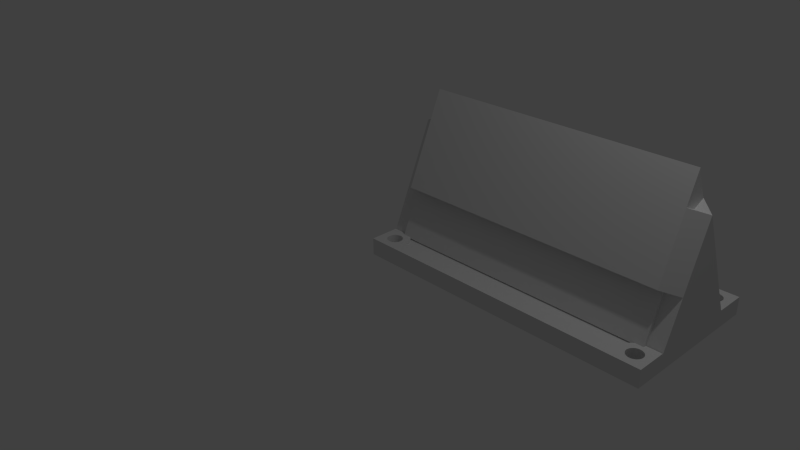 # Source: satnogs-meteo-roof.blend  (saved by Blender 2.69.0; exported with 4.5.12 LTS)
import bpy
from mathutils import Matrix  # noqa: F401  (used for matrix-valued properties, if any)

bpy.ops.wm.read_factory_settings(use_empty=True)
scene = bpy.context.scene
scene.name = 'Scene'

# ---- collections
col_collection_1 = bpy.data.collections.new('Collection 1'); scene.collection.children.link(col_collection_1)

# ---- world
world_world = bpy.data.worlds.new('World'); scene.world = world_world
world_world.color = (0.05088, 0.05088, 0.05088)
world_world.use_sun_shadow = False
world_world.sun_shadow_jitter_overblur = 0.0
world_world.cycles.sampling_method = 'MANUAL'
world_world.cycles.sample_map_resolution = 256

# ---- cameras
cam_camera = bpy.data.cameras.new('Camera')
cam_camera.clip_end = 100.0
cam_camera.lens = 35.0
cam_camera.sensor_width = 32.0
cam_camera.sensor_height = 18.0
cam_camera.ortho_scale = 7.314
cam_camera.dof.focus_distance = 0.0
cam_camera.dof.aperture_fstop = 128.0

# ---- lights
light_lamp = bpy.data.lights.new('Lamp', 'POINT')
light_lamp.transmission_factor = 0.0
light_lamp.cutoff_distance = 30.0
light_lamp.energy = 100.0
light_lamp.shadow_buffer_clip_start = 1.001
light_lamp.shadow_soft_size = 0.1
light_lamp.shadow_maximum_resolution = 0.006
light_lamp.use_absolute_resolution = True
light_lamp.cycles.use_multiple_importance_sampling = False

# ---- meshes
me_satnogs_meteo_roof = bpy.data.meshes.new('Satnogs-Meteo-Roof')
me_satnogs_meteo_roof.from_pydata([(0.0, 1.969, 0.0), (0.09588, 1.772, 0.0), (0.0, 0.0, 0.0), (0.09932, 1.798, 0.0), (0.1094, 1.822, 0.0), (0.1255, 1.843, 0.0), (0.1464, 1.859, 0.0), (0.1707, 1.869, 0.0), (0.1969, 1.873, 0.0), (3.937, 1.969, 0.0), (0.09588, 0.1969, 0.0), (0.223, 1.869, 0.0), (0.2473, 1.859, 0.0), (0.2682, 1.843, 0.0), (0.2843, 1.822, 0.0), (0.2944, 1.798, 0.0), (0.2978, 1.772, 0.0), (0.3937, 1.772, 0.0), (0.336, 1.632, 0.0), (0.3673, 1.673, 0.0), (0.387, 1.721, 0.0), (3.69, 1.859, 0.0), (3.543, 1.772, 0.0), (3.669, 1.843, 0.0), (3.55, 1.721, 0.0), (3.653, 1.822, 0.0), (3.57, 1.673, 0.0), (3.643, 1.798, 0.0), (3.601, 1.632, 0.0), (3.639, 1.772, 0.0), (3.714, 1.869, 0.0), (3.74, 1.873, 0.0), (3.766, 1.869, 0.0), (3.791, 1.859, 0.0), (3.812, 1.843, 0.0), (3.828, 1.822, 0.0), (3.838, 1.798, 0.0), (3.841, 1.772, 0.0), (3.841, 0.1969, 0.0), (0.1969, 0.09588, 0.0), (3.937, 0.0, 0.0), (0.1707, 0.09932, 0.0), (0.1464, 0.1094, 0.0), (0.1255, 0.1255, 0.0), (0.1094, 0.1464, 0.0), (0.09932, 0.1707, 0.0), (0.223, 0.09932, 0.0), (0.2473, 0.1094, 0.0), (0.2682, 0.1255, 0.0), (0.2843, 0.1464, 0.0), (0.2944, 0.1707, 0.0), (0.2978, 0.1969, 0.0), (0.3937, 0.1969, 0.0), (0.336, 0.336, 0.0), (0.3673, 0.2953, 0.0), (0.387, 0.2478, 0.0), (3.69, 0.1094, 0.0), (3.543, 0.1969, 0.0), (3.669, 0.1255, 0.0), (3.55, 0.2478, 0.0), (3.653, 0.1464, 0.0), (3.57, 0.2953, 0.0), (3.643, 0.1707, 0.0), (3.601, 0.336, 0.0), (3.639, 0.1969, 0.0), (3.714, 0.09932, 0.0), (3.74, 0.09588, 0.0), (3.766, 0.09932, 0.0), (3.791, 0.1094, 0.0), (3.812, 0.1255, 0.0), (3.828, 0.1464, 0.0), (3.838, 0.1707, 0.0), (3.642, 1.601, 0.0), (3.643, 1.746, 0.0), (3.689, 1.582, 0.0), (3.653, 1.721, 0.0), (3.669, 1.7, 0.0), (3.69, 1.684, 0.0), (3.74, 1.575, 0.0), (3.714, 1.674, 0.0), (3.74, 1.671, 0.0), (3.766, 1.674, 0.0), (3.74, 0.3937, 0.0), (3.74, 0.2978, 0.0), (3.766, 0.2944, 0.0), (3.791, 0.2843, 0.0), (3.791, 1.684, 0.0), (3.812, 1.7, 0.0), (3.812, 0.2682, 0.0), (3.828, 0.2473, 0.0), (3.828, 1.721, 0.0), (3.838, 1.746, 0.0), (3.838, 0.223, 0.0), (3.642, 0.3673, 0.0), (3.643, 0.223, 0.0), (3.689, 0.387, 0.0), (3.653, 0.2473, 0.0), (3.669, 0.2682, 0.0), (3.69, 0.2843, 0.0), (3.714, 0.2944, 0.0), (0.09932, 0.223, 0.0), (0.09932, 1.746, 0.0), (0.1094, 1.721, 0.0), (0.1094, 0.2473, 0.0), (0.1255, 0.2682, 0.0), (0.1255, 1.7, 0.0), (0.1464, 0.2843, 0.0), (0.1464, 1.684, 0.0), (0.1707, 0.2944, 0.0), (0.1707, 1.674, 0.0), (0.1969, 1.671, 0.0), (0.1969, 0.3937, 0.0), (0.1969, 0.2978, 0.0), (0.1969, 1.575, 0.0), (0.2478, 0.387, 0.0), (0.223, 0.2944, 0.0), (0.2473, 0.2843, 0.0), (0.2682, 0.2682, 0.0), (0.2953, 0.3673, 0.0), (0.2843, 0.2473, 0.0), (0.2944, 0.223, 0.0), (0.223, 1.674, 0.0), (0.2478, 1.582, 0.0), (0.2473, 1.684, 0.0), (0.2682, 1.7, 0.0), (0.2953, 1.601, 0.0), (0.2843, 1.721, 0.0), (0.2944, 1.746, 0.0), (-2.359e-16, 0.3937, 0.1969), (0.0, 0.0, 0.1969), (4.857e-16, 0.565, 0.1969), (4.857e-16, 1.403, 0.1969), (-2.359e-16, 1.575, 0.1969), (0.0, 1.969, 0.1969), (3.937, 1.969, 0.1969), (3.937, 0.0, 0.1969), (3.937, 0.3937, 0.1969), (3.937, 0.565, 0.1969), (3.937, 1.403, 0.1969), (3.937, 1.575, 0.1969), (0.09932, 0.1707, 0.1969), (0.09588, 0.1969, 0.1969), (0.1094, 0.1464, 0.1969), (0.1255, 0.1255, 0.1969), (0.1464, 0.1094, 0.1969), (0.1707, 0.09932, 0.1969), (0.1969, 0.09588, 0.1969), (0.223, 0.09932, 0.1969), (0.2473, 0.1094, 0.1969), (0.2682, 0.1255, 0.1969), (0.2843, 0.1464, 0.1969), (0.2944, 0.1707, 0.1969), (0.2978, 0.1969, 0.1969), (0.3937, 0.1969, 0.1969), (0.336, 0.336, 0.1969), (0.3673, 0.2953, 0.1969), (0.387, 0.2478, 0.1969), (3.69, 0.1094, 0.1969), (3.543, 0.1969, 0.1969), (3.669, 0.1255, 0.1969), (3.55, 0.2478, 0.1969), (3.653, 0.1464, 0.1969), (3.57, 0.2953, 0.1969), (3.643, 0.1707, 0.1969), (3.601, 0.336, 0.1969), (3.639, 0.1969, 0.1969), (3.714, 0.09932, 0.1969), (3.74, 0.09588, 0.1969), (3.766, 0.09932, 0.1969), (3.791, 0.1094, 0.1969), (3.812, 0.1255, 0.1969), (3.828, 0.1464, 0.1969), (3.838, 0.1707, 0.1969), (3.841, 0.1969, 0.1969), (3.642, 0.3673, 0.1969), (3.643, 0.223, 0.1969), (3.689, 0.387, 0.1969), (3.653, 0.2473, 0.1969), (3.669, 0.2682, 0.1969), (3.69, 0.2843, 0.1969), (3.74, 0.3937, 0.1969), (3.714, 0.2944, 0.1969), (3.74, 0.2978, 0.1969), (3.766, 0.2944, 0.1969), (3.791, 0.2843, 0.1969), (3.812, 0.2682, 0.1969), (3.828, 0.2473, 0.1969), (3.838, 0.223, 0.1969), (0.1094, 0.2473, 0.1969), (0.1969, 0.3937, 0.1969), (0.09932, 0.223, 0.1969), (0.1255, 0.2682, 0.1969), (0.1464, 0.2843, 0.1969), (0.1707, 0.2944, 0.1969), (0.1969, 0.2978, 0.1969), (0.2478, 0.387, 0.1969), (0.223, 0.2944, 0.1969), (0.2473, 0.2843, 0.1969), (0.2682, 0.2682, 0.1969), (0.2953, 0.3673, 0.1969), (0.2843, 0.2473, 0.1969), (0.2944, 0.223, 0.1969), (-2.359e-16, 0.3937, 0.2264), (3.003e-20, -3.155e-19, 0.2264), (1.867e-16, 0.6425, 0.7773), (2.776e-16, 0.689, 0.8858), (4.857e-16, 0.9843, 1.575), (1.249e-16, 1.28, 0.8858), (1.107e-16, 1.326, 0.7773), (0.1969, 0.565, 0.1969), (0.1969, 1.403, 0.1969), (0.1969, 1.575, 0.1969), (0.1094, 1.721, 0.1969), (0.09932, 1.746, 0.1969), (0.09588, 1.772, 0.1969), (0.1255, 1.7, 0.1969), (0.1464, 1.684, 0.1969), (0.1707, 1.674, 0.1969), (0.1969, 1.671, 0.1969), (0.223, 1.674, 0.1969), (0.2478, 1.582, 0.1969), (0.2473, 1.684, 0.1969), (0.2682, 1.7, 0.1969), (0.2953, 1.601, 0.1969), (0.2843, 1.721, 0.1969), (0.2944, 1.746, 0.1969), (0.2978, 1.772, 0.1969), (0.336, 1.632, 0.1969), (3.642, 1.601, 0.1969), (3.639, 1.772, 0.1969), (3.601, 1.632, 0.1969), (3.643, 1.746, 0.1969), (3.689, 1.582, 0.1969), (3.653, 1.721, 0.1969), (3.669, 1.7, 0.1969), (3.69, 1.684, 0.1969), (3.74, 1.575, 0.1969), (3.714, 1.674, 0.1969), (3.74, 1.671, 0.1969), (3.766, 1.674, 0.1969), (3.791, 1.684, 0.1969), (3.812, 1.7, 0.1969), (3.828, 1.721, 0.1969), (3.838, 1.746, 0.1969), (3.841, 1.772, 0.1969), (0.1969, 1.873, 0.1969), (0.1707, 1.869, 0.1969), (0.1464, 1.859, 0.1969), (0.1255, 1.843, 0.1969), (0.1094, 1.822, 0.1969), (0.09932, 1.798, 0.1969), (0.223, 1.869, 0.1969), (0.2473, 1.859, 0.1969), (0.2682, 1.843, 0.1969), (0.2843, 1.822, 0.1969), (0.2944, 1.798, 0.1969), (0.3937, 1.772, 0.1969), (0.3673, 1.673, 0.1969), (0.387, 1.721, 0.1969), (3.69, 1.859, 0.1969), (3.543, 1.772, 0.1969), (3.669, 1.843, 0.1969), (3.55, 1.721, 0.1969), (3.653, 1.822, 0.1969), (3.57, 1.673, 0.1969), (3.643, 1.798, 0.1969), (3.714, 1.869, 0.1969), (3.74, 1.873, 0.1969), (3.766, 1.869, 0.1969), (3.791, 1.859, 0.1969), (3.812, 1.843, 0.1969), (3.828, 1.822, 0.1969), (3.838, 1.798, 0.1969), (3.003e-20, 1.969, 0.2264), (-2.359e-16, 1.575, 0.2264), (3.937, 1.969, 0.2264), (3.937, 1.575, 0.2264), (3.937, 0.6425, 0.7773), (3.937, 0.689, 0.8858), (3.937, 0.9843, 1.575), (3.937, 1.28, 0.8858), (3.937, 1.326, 0.7773), (3.74, 1.403, 0.1969), (3.74, 0.565, 0.1969), (3.937, 0.3937, 0.2264), (3.937, -3.155e-19, 0.2264), (0.1969, 0.3937, 0.2264), (0.2478, 0.387, 0.2264), (0.1969, 0.6425, 0.7773), (3.74, 0.3937, 0.2264), (3.74, 0.6425, 0.7773), (3.689, 0.387, 0.2264), (3.642, 0.3673, 0.2264), (3.601, 0.336, 0.2264), (3.57, 0.2953, 0.2264), (3.55, 0.2478, 0.2264), (3.543, 0.1969, 0.2264), (0.3937, 0.1969, 0.2264), (0.387, 0.2478, 0.2264), (0.3673, 0.2953, 0.2264), (0.336, 0.336, 0.2264), (0.2953, 0.3673, 0.2264), (0.09932, 0.1707, 0.2264), (0.09588, 0.1969, 0.2264), (0.1094, 0.1464, 0.2264), (0.1255, 0.1255, 0.2264), (0.1464, 0.1094, 0.2264), (0.1707, 0.09932, 0.2264), (0.1969, 0.09588, 0.2264), (0.223, 0.09932, 0.2264), (0.2473, 0.1094, 0.2264), (0.2682, 0.1255, 0.2264), (0.2843, 0.1464, 0.2264), (0.2944, 0.1707, 0.2264), (0.2978, 0.1969, 0.2264), (3.69, 0.1094, 0.2264), (3.669, 0.1255, 0.2264), (3.653, 0.1464, 0.2264), (3.643, 0.1707, 0.2264), (3.639, 0.1969, 0.2264), (3.714, 0.09932, 0.2264), (3.74, 0.09588, 0.2264), (3.766, 0.09932, 0.2264), (3.791, 0.1094, 0.2264), (3.812, 0.1255, 0.2264), (3.828, 0.1464, 0.2264), (3.838, 0.1707, 0.2264), (3.841, 0.1969, 0.2264), (3.643, 0.223, 0.2264), (3.653, 0.2473, 0.2264), (3.669, 0.2682, 0.2264), (3.69, 0.2843, 0.2264), (3.714, 0.2944, 0.2264), (3.74, 0.2978, 0.2264), (3.766, 0.2944, 0.2264), (3.791, 0.2843, 0.2264), (3.812, 0.2682, 0.2264), (3.828, 0.2473, 0.2264), (3.838, 0.223, 0.2264), (0.1094, 0.2473, 0.2264), (0.09932, 0.223, 0.2264), (0.1255, 0.2682, 0.2264), (0.1464, 0.2843, 0.2264), (0.1707, 0.2944, 0.2264), (0.1969, 0.2978, 0.2264), (0.223, 0.2944, 0.2264), (0.2473, 0.2843, 0.2264), (0.2682, 0.2682, 0.2264), (0.2843, 0.2473, 0.2264), (0.2944, 0.223, 0.2264), (0.1969, 0.4796, 0.8471), (0.1969, 0.5261, 0.9556), (0.1969, 0.689, 0.8858), (0.1969, 0.8214, 1.645), (0.1969, 0.9843, 1.575), (0.1969, 1.28, 0.8858), (0.1969, 1.442, 0.9556), (0.1969, 1.147, 1.645), (0.1969, 1.326, 0.7773), (0.1969, 1.489, 0.8471), (0.1969, 0.9843, 1.175), (0.1969, 1.575, 0.2264), (0.2478, 1.582, 0.2264), (0.2953, 1.601, 0.2264), (0.336, 1.632, 0.2264), (0.3673, 1.673, 0.2264), (0.387, 1.721, 0.2264), (0.3937, 1.772, 0.2264), (3.543, 1.772, 0.2264), (3.55, 1.721, 0.2264), (3.57, 1.673, 0.2264), (3.601, 1.632, 0.2264), (3.642, 1.601, 0.2264), (3.689, 1.582, 0.2264), (3.74, 1.575, 0.2264), (3.74, 1.326, 0.7773), (0.1094, 1.721, 0.2264), (0.09932, 1.746, 0.2264), (0.09588, 1.772, 0.2264), (0.1255, 1.7, 0.2264), (0.1464, 1.684, 0.2264), (0.1707, 1.674, 0.2264), (0.1969, 1.671, 0.2264), (0.223, 1.674, 0.2264), (0.2473, 1.684, 0.2264), (0.2682, 1.7, 0.2264), (0.2843, 1.721, 0.2264), (0.2944, 1.746, 0.2264), (0.2978, 1.772, 0.2264), (3.639, 1.772, 0.2264), (3.643, 1.746, 0.2264), (3.653, 1.721, 0.2264), (3.669, 1.7, 0.2264), (3.69, 1.684, 0.2264), (3.714, 1.674, 0.2264), (3.74, 1.671, 0.2264), (3.766, 1.674, 0.2264), (3.791, 1.684, 0.2264), (3.812, 1.7, 0.2264), (3.828, 1.721, 0.2264), (3.838, 1.746, 0.2264), (3.841, 1.772, 0.2264), (0.1969, 1.873, 0.2264), (0.1707, 1.869, 0.2264), (0.1464, 1.859, 0.2264), (0.1255, 1.843, 0.2264), (0.1094, 1.822, 0.2264), (0.09932, 1.798, 0.2264), (0.223, 1.869, 0.2264), (0.2473, 1.859, 0.2264), (0.2682, 1.843, 0.2264), (0.2843, 1.822, 0.2264), (0.2944, 1.798, 0.2264), (3.69, 1.859, 0.2264), (3.669, 1.843, 0.2264), (3.653, 1.822, 0.2264), (3.643, 1.798, 0.2264), (3.714, 1.869, 0.2264), (3.74, 1.873, 0.2264), (3.766, 1.869, 0.2264), (3.791, 1.859, 0.2264), (3.812, 1.843, 0.2264), (3.828, 1.822, 0.2264), (3.838, 1.798, 0.2264), (3.74, 0.4796, 0.8471), (3.74, 0.5261, 0.9556), (3.74, 0.689, 0.8858), (3.74, 0.9843, 1.575), (3.74, 0.8214, 1.645), (3.74, 1.28, 0.8858), (3.74, 1.442, 0.9556), (3.74, 1.147, 1.645), (3.74, 1.489, 0.8471), (3.74, 0.9843, 1.175), (0.1969, 0.3539, 0.2139), (3.74, 0.3539, 0.2139), (0.1969, 0.6026, 0.7943), (0.1969, 0.5194, 0.83), (3.74, 0.6026, 0.7943), (3.74, 0.5194, 0.83), (0.1969, 0.5659, 0.9386), (0.1969, 0.6492, 0.9029), (0.1969, 0.8612, 1.628), (0.1969, 0.9444, 1.592), (0.1969, 1.024, 1.592), (0.1969, 1.107, 1.628), (0.1969, 1.319, 0.9029), (0.1969, 1.403, 0.9386), (0.1969, 1.366, 0.7943), (0.1969, 1.449, 0.83), (0.1969, 1.615, 0.2139), (0.3307, 0.8765, 0.9237), (0.3307, 0.9075, 0.996), (0.3307, 0.9814, 1.168), (0.3307, 0.9843, 1.175), (3.606, 0.8765, 0.9237), (3.606, 0.9075, 0.996), (3.606, 0.9814, 1.168), (3.606, 0.9843, 1.175), (3.606, 1.092, 0.9237), (3.606, 1.061, 0.996), (0.3307, 1.092, 0.9237), (0.3307, 1.061, 0.996), (3.74, 1.615, 0.2139), (3.74, 1.366, 0.7943), (3.74, 1.449, 0.83), (3.74, 0.5659, 0.9386), (3.74, 0.6492, 0.9029), (3.74, 0.9444, 1.592), (3.74, 1.107, 1.628), (3.74, 1.024, 1.592), (3.74, 0.8612, 1.628), (3.74, 1.319, 0.9029), (3.74, 1.403, 0.9386), (0.3307, 0.6492, 0.9029), (3.606, 0.6492, 0.9029), (0.3307, 0.5659, 0.9386), (3.606, 0.5659, 0.9386), (3.74, 0.9843, 2.025), (0.1969, 0.9843, 2.025), (0.3307, 1.319, 0.9029), (3.606, 1.319, 0.9029), (0.3307, 1.403, 0.9386), (3.606, 1.403, 0.9386), (0.3307, 0.7997, 1.254), (0.3307, 0.7968, 1.247), (0.3307, 0.723, 1.075), (0.3307, 0.692, 1.003), (3.606, 0.692, 1.003), (3.606, 0.723, 1.075), (3.606, 0.7968, 1.247), (3.606, 0.8278, 1.32), (3.606, 0.9559, 1.248), (3.606, 0.976, 1.256), (3.606, 1.172, 1.247), (3.606, 1.246, 1.075), (3.606, 1.277, 1.003), (0.3307, 1.277, 1.003), (0.3307, 1.246, 1.075), (0.3307, 0.7136, 1.283), (3.606, 0.7136, 1.283), (0.3307, 1.255, 1.283), (0.3307, 1.172, 1.247), (3.606, 1.255, 1.283), (0.3307, 0.8278, 1.32), (0.3307, 0.976, 1.256), (0.3307, 0.9559, 1.248), (0.3307, 1.012, 1.241), (3.606, 1.012, 1.241), (0.3307, 1.143, 1.321), (3.606, 1.143, 1.321), (3.606, 1.169, 1.254), (0.3307, 1.169, 1.254)], [], [(0, 2, 1), (1, 3, 0), (3, 4, 0), (4, 5, 0), (5, 6, 0), (6, 7, 0), (7, 8, 0), (8, 9, 0), (2, 10, 1), (8, 11, 9), (11, 12, 9), (12, 13, 9), (13, 14, 9), (14, 15, 9), (15, 16, 9), (16, 17, 9), (235, 77, 79, 237), (18, 19, 17), (19, 20, 17), (17, 21, 9), (17, 22, 21), (22, 23, 21), (22, 24, 23), (24, 25, 23), (24, 26, 25), (26, 27, 25), (26, 28, 27), (28, 29, 27), (21, 30, 9), (30, 31, 9), (31, 32, 9), (32, 33, 9), (33, 34, 9), (34, 35, 9), (35, 36, 9), (36, 37, 9), (37, 38, 9), (2, 40, 39), (39, 41, 2), (41, 42, 2), (42, 43, 2), (43, 44, 2), (44, 45, 2), (45, 10, 2), (40, 46, 39), (40, 47, 46), (40, 48, 47), (40, 49, 48), (40, 50, 49), (40, 51, 50), (40, 52, 51), (351, 205, 206, 353), (52, 55, 54), (40, 56, 52), (56, 57, 52), (56, 58, 57), (58, 59, 57), (58, 60, 59), (60, 61, 59), (60, 62, 61), (62, 63, 61), (62, 64, 63), (40, 65, 56), (40, 66, 65), (40, 67, 66), (40, 68, 67), (40, 69, 68), (40, 70, 69), (40, 71, 70), (40, 38, 71), (40, 9, 38), (29, 28, 72), (72, 73, 29), (72, 74, 73), (74, 75, 73), (74, 76, 75), (180, 435, 438, 290), (78, 79, 77), (78, 80, 79), (78, 81, 80), (78, 82, 81), (82, 83, 81), (83, 84, 81), (77, 76, 74, 78), (180, 176, 179, 181), (88, 89, 87), (89, 90, 87), (89, 91, 90), (89, 92, 91), (92, 37, 91), (92, 38, 37), (93, 63, 64), (64, 94, 93), (94, 95, 93), (94, 96, 95), (96, 97, 95), (220, 122, 125, 223), (98, 99, 82), (99, 83, 82), (1, 10, 100), (100, 101, 1), (100, 102, 101), (100, 103, 102), (103, 104, 102), (104, 105, 102), (104, 106, 105), (388, 387, 225, 226), (108, 109, 107), (108, 110, 109), (108, 111, 110), (108, 112, 111), (111, 113, 110), (22, 24, 262, 260), (115, 116, 114), (253, 13, 12, 252), (117, 119, 118), (119, 120, 118), (120, 51, 118), (51, 53, 118), (121, 110, 113), (290, 438, 467, 426), (401, 400, 243, 244), (125, 126, 124), (125, 127, 126), (125, 16, 127), (128, 129, 2), (2, 0, 128), (0, 130, 128), (0, 131, 130), (0, 132, 131), (0, 133, 132), (292, 174, 176, 291), (137, 138, 139, 134, 9), (136, 137, 9), (427, 468, 471, 428, 478, 431), (225, 224, 126, 127), (129, 140, 141), (140, 129, 142), (142, 129, 143), (143, 129, 144), (144, 129, 145), (145, 129, 146), (146, 129, 135), (146, 135, 147), (147, 135, 148), (148, 135, 149), (149, 135, 150), (150, 135, 151), (151, 135, 152), (152, 135, 153), (154, 153, 155), (155, 153, 156), (153, 135, 157), (153, 157, 158), (158, 157, 159), (158, 159, 160), (160, 159, 161), (160, 161, 162), (162, 161, 163), (162, 163, 164), (164, 163, 165), (157, 135, 166), (166, 135, 167), (167, 135, 168), (168, 135, 169), (169, 135, 170), (170, 135, 171), (171, 135, 172), (172, 135, 173), (173, 135, 136), (165, 174, 164), (174, 165, 175), (174, 175, 176), (176, 175, 177), (176, 177, 178), (176, 178, 179), (217, 109, 110, 218), (180, 181, 182), (278, 277, 290, 426), (136, 183, 184), (136, 184, 185), (136, 185, 186), (136, 186, 187), (136, 187, 173), (128, 188, 189), (188, 128, 129), (188, 129, 190), (190, 129, 141), (189, 188, 191), (189, 191, 192), (189, 192, 193), (189, 193, 194), (477, 475, 467, 466), (195, 196, 197), (195, 197, 198), (215, 105, 107, 216), (199, 200, 201), (199, 201, 152), (53, 51, 52, 54), (45, 44, 142, 140), (204, 128, 130), (155, 156, 298, 299), (131, 206, 205), (131, 207, 206), (131, 208, 207), (131, 132, 208), (350, 424, 466, 440), (276, 139, 236, 374), (132, 212, 133), (212, 132, 211), (133, 212, 213), (133, 213, 214), (212, 211, 215), (215, 211, 216), (216, 211, 217), (217, 211, 218), (422, 423, 272, 271), (219, 220, 221), (221, 220, 222), (189, 111, 82, 180), (224, 223, 225), (225, 223, 226), (228, 229, 230), (229, 228, 231), (231, 228, 232), (231, 232, 233), (233, 232, 234), (306, 144, 145, 307), (235, 236, 237), (237, 236, 238), (423, 401, 244, 272), (239, 139, 240), (240, 139, 241), (241, 139, 242), (242, 139, 243), (243, 139, 244), (133, 245, 134), (245, 133, 246), (246, 133, 247), (247, 133, 248), (248, 133, 249), (249, 133, 250), (250, 133, 214), (134, 245, 251), (134, 251, 252), (134, 252, 253), (134, 253, 254), (134, 254, 255), (134, 255, 226), (134, 226, 256), (314, 313, 151, 152), (256, 227, 257), (256, 257, 258), (134, 256, 259), (259, 256, 260), (259, 260, 261), (261, 260, 262), (261, 262, 263), (263, 262, 264), (263, 264, 265), (265, 264, 230), (265, 230, 229), (134, 259, 266), (134, 266, 267), (134, 267, 268), (134, 268, 269), (134, 269, 270), (134, 270, 271), (134, 271, 272), (134, 272, 244), (134, 244, 139), (462, 498, 495, 460), (288, 189, 128, 204), (114, 111, 112, 115), (277, 137, 136), (269, 33, 32, 268), (9, 40, 135, 136), (138, 279, 280), (138, 280, 281), (138, 281, 139), (301, 199, 154, 300), (136, 137, 283, 180), (216, 107, 109, 217), (137, 138, 282, 283), (278, 277, 424, 425), (185, 186, 89, 88), (180, 195, 189), (195, 180, 199), (199, 180, 154), (154, 180, 155), (155, 180, 156), (156, 180, 153), (153, 180, 176), (153, 176, 174), (153, 174, 164), (153, 164, 162), (153, 162, 160), (153, 160, 158), (139, 236, 282, 138), (326, 325, 171, 172), (285, 135, 129, 203), (418, 267, 266, 417), (146, 39, 46, 147), (230, 28, 72, 228), (233, 234, 392, 391), (375, 358, 355, 429), (188, 190, 340, 339), (279, 278, 425, 428), (458, 492, 493, 508), (334, 183, 182, 333), (466, 439, 438, 467), (236, 375, 464, 463), (175, 165, 319, 328), (176, 95, 93, 174), (499, 485, 490, 500), (421, 422, 271, 270), (307, 145, 146, 308), (512, 509, 505, 507), (277, 136, 180, 290), (165, 163, 318, 319), (286, 189, 195, 287), (446, 448, 464, 472), (291, 176, 180, 289), (5, 4, 249, 248), (459, 460, 495, 496), (256, 17, 22, 260), (203, 303, 302), (302, 304, 203), (304, 305, 203), (305, 306, 203), (306, 307, 203), (307, 308, 203), (308, 285, 203), (308, 309, 285), (309, 310, 285), (310, 311, 285), (311, 312, 285), (312, 313, 285), (313, 314, 285), (314, 297, 285), (367, 364, 363, 388), (299, 298, 297), (297, 315, 285), (297, 296, 315), (296, 316, 315), (296, 295, 316), (295, 317, 316), (295, 294, 317), (294, 318, 317), (294, 293, 318), (293, 319, 318), (315, 320, 285), (320, 321, 285), (321, 322, 285), (322, 323, 285), (323, 324, 285), (324, 325, 285), (325, 326, 285), (326, 327, 285), (327, 284, 285), (319, 293, 292), (292, 328, 319), (292, 291, 328), (291, 329, 328), (291, 330, 329), (291, 331, 330), (289, 333, 332), (344, 194, 193, 343), (284, 335, 334), (284, 336, 335), (284, 337, 336), (284, 338, 337), (284, 327, 338), (202, 286, 339), (339, 203, 202), (339, 340, 203), (340, 303, 203), (286, 341, 339), (286, 342, 341), (286, 343, 342), (286, 344, 343), (81, 84, 85, 86), (287, 346, 345), (1, 101, 213, 214), (301, 348, 347), (301, 349, 348), (301, 314, 349), (301, 300, 314), (404, 247, 248, 405), (316, 159, 157, 315), (455, 488, 489, 456), (481, 483, 473, 472), (403, 246, 247, 404), (461, 210, 282, 459), (121, 113, 122, 123), (481, 480, 497, 496), (321, 167, 168, 322), (444, 354, 355, 446), (209, 210, 113), (210, 211, 113), (288, 189, 209), (209, 360, 288), (360, 352, 288), (360, 354, 352), (360, 355, 354), (360, 210, 355), (210, 358, 355), (210, 211, 358), (199, 195, 198, 200), (210, 209, 360), (333, 182, 181, 332), (256, 258, 366, 367), (220, 236, 211), (236, 220, 223), (236, 223, 227), (236, 227, 257), (236, 257, 258), (236, 258, 256), (236, 256, 232), (232, 256, 228), (228, 256, 230), (230, 256, 264), (264, 256, 262), (262, 256, 260), (498, 497, 496, 495), (394, 237, 238, 395), (498, 462, 461, 497), (185, 88, 85, 184), (238, 80, 81, 239), (167, 66, 67, 168), (3, 1, 214, 250), (312, 311, 149, 150), (402, 245, 246, 403), (193, 108, 106, 192), (490, 457, 453, 485), (114, 116, 117, 118), (219, 121, 123, 221), (297, 153, 158, 296), (227, 256, 226, 223), (412, 388, 226, 255), (431, 469, 473, 430), (207, 208, 359, 356), (443, 441, 352, 354), (347, 198, 197, 346), (273, 133, 134, 275), (139, 239, 238, 236), (243, 242, 90, 91), (368, 260, 256, 367), (507, 454, 458, 508), (100, 10, 141, 190), (345, 196, 194, 344), (148, 47, 48, 149), (274, 273, 376), (376, 361, 274), (273, 377, 376), (273, 378, 377), (376, 379, 361), (379, 380, 361), (380, 381, 361), (381, 382, 361), (482, 501, 497, 480), (383, 384, 362), (212, 215, 379, 376), (385, 386, 363), (386, 387, 363), (387, 388, 363), (261, 263, 415, 414), (372, 371, 389), (389, 390, 372), (390, 373, 372), (390, 391, 373), (391, 392, 373), (257, 227, 364, 365), (393, 394, 374), (394, 395, 374), (168, 67, 68, 169), (396, 397, 276), (397, 398, 276), (398, 399, 276), (399, 400, 276), (400, 401, 276), (273, 275, 402), (402, 403, 273), (403, 404, 273), (404, 405, 273), (405, 406, 273), (406, 407, 273), (407, 378, 273), (275, 408, 402), (275, 409, 408), (275, 410, 409), (275, 411, 410), (275, 412, 411), (275, 388, 412), (275, 367, 388), (367, 365, 364), (367, 366, 365), (275, 413, 367), (413, 368, 367), (413, 414, 368), (414, 369, 368), (414, 415, 369), (415, 370, 369), (415, 416, 370), (416, 371, 370), (416, 389, 371), (275, 417, 413), (275, 418, 417), (275, 419, 418), (275, 420, 419), (275, 421, 420), (275, 422, 421), (275, 423, 422), (275, 401, 423), (275, 276, 401), (482, 480, 446, 447), (199, 118, 114, 195), (246, 7, 6, 247), (239, 81, 86, 240), (182, 83, 99, 181), (363, 223, 220, 362), (486, 452, 456, 489), (272, 244, 37, 36), (173, 172, 71, 38), (78, 282, 283), (78, 236, 282), (290, 180, 283), (283, 433, 290), (433, 426, 290), (433, 427, 426), (433, 429, 427), (433, 282, 429), (282, 375, 429), (282, 236, 375), (282, 433, 283), (82, 111, 114), (114, 118, 82), (118, 53, 82), (53, 54, 82), (54, 55, 82), (55, 52, 82), (52, 95, 82), (52, 93, 95), (52, 63, 93), (52, 61, 63), (52, 59, 61), (52, 57, 59), (87, 86, 85, 88), (368, 369, 262, 260), (253, 254, 14, 13), (409, 252, 251, 408), (234, 76, 77, 235), (204, 350, 437), (437, 288, 204), (437, 436, 288), (277, 290, 438), (438, 439, 277), (439, 424, 277), (351, 352, 205), (352, 351, 440), (352, 440, 441), (180, 189, 209, 283), (440, 350, 351), (197, 116, 115, 196), (4, 3, 250, 249), (369, 370, 264, 262), (353, 206, 354), (354, 442, 353), (354, 443, 442), (354, 206, 444), (206, 357, 445), (445, 444, 206), (475, 477, 500, 488), (503, 494, 502, 501), (355, 207, 356), (356, 446, 355), (356, 447, 446), (223, 224, 222, 220), (288, 290, 426, 352), (107, 105, 106, 108), (187, 173, 38, 92), (245, 8, 7, 246), (359, 208, 358), (358, 449, 359), (358, 448, 449), (61, 162, 164, 63), (359, 447, 356), (263, 265, 416, 415), (362, 384, 385, 363), (467, 468, 471, 466), (451, 209, 360), (451, 360, 452), (452, 360, 453), (453, 360, 454), (283, 455, 433), (433, 455, 456), (433, 456, 457), (433, 457, 458), (23, 25, 263, 261), (459, 282, 433), (459, 433, 460), (460, 433, 458), (210, 461, 360), (360, 461, 462), (360, 462, 454), (331, 291, 289, 332), (122, 113, 78), (78, 125, 122), (78, 18, 125), (78, 19, 18), (78, 20, 19), (78, 17, 20), (78, 74, 17), (74, 72, 17), (72, 28, 17), (28, 26, 17), (26, 24, 17), (24, 22, 17), (410, 253, 252, 409), (281, 432, 465), (465, 464, 281), (464, 375, 281), (278, 425, 466), (466, 467, 278), (467, 426, 278), (466, 425, 424), (397, 240, 241, 398), (373, 232, 228, 372), (444, 354, 357, 445), (431, 279, 427), (428, 471, 468), (468, 427, 428), (427, 279, 428), (446, 355, 358, 448), (280, 429, 472), (472, 473, 280), (473, 430, 280), (177, 175, 328, 329), (432, 430, 473), (463, 450, 211, 236), (426, 441, 352), (441, 426, 474), (474, 426, 475), (475, 426, 467), (163, 161, 317, 318), (457, 490, 491, 492), (441, 475, 467), (441, 474, 475), (161, 159, 316, 317), (440, 437, 350), (466, 424, 439), (171, 170, 69, 70), (476, 351, 440), (351, 476, 425), (425, 476, 477), (425, 477, 466), (431, 357, 354, 469), (413, 259, 261, 414), (214, 213, 377, 378), (466, 476, 440), (466, 477, 476), (428, 442, 353), (113, 111, 189, 209), (362, 220, 211, 361), (468, 443, 471), (408, 251, 245, 402), (479, 353, 442), (442, 443, 479), (156, 153, 297, 298), (166, 65, 66, 167), (354, 427, 470), (470, 469, 354), (350, 204, 205, 351), (480, 355, 446), (355, 480, 429), (429, 480, 481), (429, 481, 472), (470, 427, 429, 472), (486, 487, 451, 452), (430, 447, 356), (447, 430, 482), (482, 430, 483), (483, 430, 473), (322, 168, 169, 323), (468, 467, 426, 427), (410, 411, 254, 253), (472, 480, 446), (472, 481, 480), (359, 449, 447), (443, 468, 427, 354), (447, 483, 473), (447, 482, 483), (432, 281, 280, 430), (347, 346, 287, 301), (236, 78, 113, 211), (194, 112, 108, 193), (293, 164, 174, 292), (308, 146, 147, 309), (452, 453, 485, 486), (237, 79, 80, 238), (490, 457, 456), (344, 286, 287, 345), (492, 458, 457), (493, 492, 491), (279, 278, 426, 427), (327, 326, 172, 173), (82, 95, 176, 180), (352, 288, 204, 205), (270, 271, 35, 34), (373, 392, 393, 374), (432, 473, 465), (10, 45, 140, 141), (467, 438, 436, 441), (478, 428, 425, 424, 350, 351, 353, 479), (347, 348, 200, 198), (427, 470, 469, 431), (154, 199, 152, 153), (271, 272, 36, 35), (131, 210, 211, 132), (135, 40, 2, 129), (294, 295, 160, 162), (499, 487, 486), (499, 486, 485), (392, 234, 235, 393), (498, 501, 502), (501, 498, 497), (512, 502, 494, 511), (228, 72, 74, 232), (276, 374, 395, 396), (484, 504, 491), (505, 504, 506), (511, 494, 458, 508), (469, 470, 472, 473), (489, 488, 487, 486), (419, 268, 267, 418), (479, 443, 354, 357), (266, 30, 21, 259), (357, 445, 447, 356), (472, 429, 375, 464), (488, 500, 489), (474, 476, 440, 441), (492, 506, 505), (323, 169, 170, 324), (510, 493, 509), (491, 504, 505), (132, 211, 358, 208), (508, 493, 491), (29, 73, 231, 229), (503, 495, 494), (495, 503, 496), (503, 501, 482, 483), (483, 481, 496, 503), (143, 43, 42, 144), (61, 59, 160, 162), (232, 74, 78, 236), (361, 211, 132, 274), (358, 208, 207, 355), (395, 238, 239, 396), (436, 437, 440, 441), (375, 236, 139, 281), (473, 432, 359, 447), (293, 294, 162, 164), (73, 75, 233, 231), (334, 333, 289, 284), (343, 193, 192, 342), (356, 359, 432, 430, 431, 478, 479, 357), (361, 382, 383, 362), (221, 123, 124, 222), (427, 429, 280, 279), (507, 454, 502, 512), (53, 118, 199, 154), (250, 214, 378, 407), (400, 399, 242, 243), (64, 62, 163, 165), (190, 141, 303, 340), (140, 142, 304, 302), (57, 52, 153, 158), (421, 270, 269, 420), (383, 219, 221, 384), (510, 511, 508, 493), (150, 149, 48, 49), (430, 280, 279, 431), (206, 207, 356, 357), (448, 446, 447, 449), (436, 434, 189, 288), (96, 94, 175, 177), (490, 456, 489, 500), (180, 182, 183, 136), (202, 203, 129, 128), (198, 200, 119, 117), (460, 459, 461, 462), (445, 444, 446, 447), (75, 76, 234, 233), (189, 209, 130, 128), (273, 274, 132, 133), (128, 189, 286, 202), (204, 130, 131, 205), (496, 497, 461, 459), (154, 155, 299, 300), (484, 485, 453, 454), (336, 185, 184, 335), (135, 285, 284, 136), (251, 11, 8, 245), (147, 46, 47, 148), (492, 505, 509, 493), (169, 68, 69, 170), (313, 312, 150, 151), (180, 189, 434, 435), (379, 215, 216, 380), (200, 201, 120, 119), (189, 180, 290, 288), (491, 505, 507, 508), (338, 327, 173, 187), (27, 29, 229, 265), (473, 472, 464, 465), (454, 506, 505, 507), (474, 475, 488, 487), (332, 181, 179, 331), (157, 56, 65, 166), (448, 450, 463, 464), (191, 188, 339, 341), (125, 18, 17, 16), (348, 349, 201, 200), (210, 211, 236, 282), (254, 255, 15, 14), (268, 32, 31, 267), (417, 266, 259, 413), (258, 20, 17, 256), (396, 239, 240, 397), (186, 187, 92, 89), (509, 512, 511, 510), (325, 324, 170, 171), (372, 228, 230, 371), (183, 84, 83, 182), (265, 229, 389, 416), (492, 458, 454, 506), (198, 117, 116, 197), (206, 207, 355, 354), (172, 171, 70, 71), (218, 211, 220, 219), (195, 189, 194, 196), (281, 375, 429, 280), (184, 85, 84, 183), (25, 27, 265, 263), (234, 232, 236, 235), (441, 436, 288, 352), (297, 314, 300, 299), (55, 156, 153, 52), (152, 151, 50, 51), (210, 131, 130, 209), (382, 218, 219, 383), (62, 60, 161, 163), (420, 269, 268, 419), (181, 99, 98, 179), (295, 296, 158, 160), (310, 148, 149, 311), (178, 177, 329, 330), (218, 110, 121, 219), (258, 257, 365, 366), (145, 41, 39, 146), (431, 427, 470, 469), (259, 21, 23, 261), (381, 217, 218, 382), (231, 233, 391, 390), (454, 453, 457, 458), (460, 458, 494, 495), (380, 216, 217, 381), (320, 166, 167, 321), (262, 24, 26, 264), (504, 484, 454, 506), (159, 58, 56, 157), (411, 412, 255, 254), (179, 98, 97, 178), (474, 487, 499, 476), (144, 42, 41, 145), (499, 500, 477, 476), (114, 111, 189, 195), (342, 192, 191, 341), (103, 100, 190, 188), (155, 156, 55, 54), (211, 113, 122, 220), (224, 222, 124, 126), (104, 103, 188, 191), (196, 115, 112, 194), (452, 451, 455, 456), (455, 283, 209, 451), (142, 143, 305, 304), (60, 58, 159, 161), (252, 12, 11, 251), (349, 314, 152, 201), (331, 179, 178, 330), (124, 123, 122, 125), (247, 6, 5, 248), (399, 398, 241, 242), (101, 102, 212, 213), (53, 154, 155, 54), (141, 140, 302, 303), (267, 31, 30, 266), (270, 34, 33, 269), (229, 231, 390, 389), (289, 180, 136, 284), (44, 43, 143, 142), (133, 0, 9, 134), (248, 249, 406, 405), (226, 225, 127, 16), (336, 337, 186, 185), (502, 454, 458, 494), (244, 243, 91, 37), (305, 143, 144, 306), (206, 205, 352, 354), (151, 150, 49, 50), (491, 490, 485, 484), (249, 250, 407, 406), (374, 236, 232, 373), (227, 18, 19, 257), (192, 106, 104, 191), (386, 385, 222, 224), (448, 358, 211, 450), (258, 257, 19, 20), (227, 223, 125, 18), (370, 371, 230, 264), (309, 147, 148, 310), (94, 64, 165, 175), (255, 226, 16, 15), (346, 197, 196, 345), (364, 227, 223, 363), (240, 86, 87, 241), (443, 442, 428, 471), (97, 96, 177, 178), (442, 440, 441, 443), (353, 351, 440, 442), (335, 184, 183, 334), (236, 211, 358, 375), (213, 212, 376, 377), (466, 471, 428, 425), (315, 157, 166, 320), (242, 241, 87, 90), (283, 180, 82, 78), (455, 451, 487, 488), (201, 152, 51, 120), (337, 338, 187, 186), (387, 386, 224, 225), (134, 139, 276, 275), (393, 235, 237, 394), (93, 63, 164, 174), (95, 97, 98, 82), (287, 195, 199, 301), (57, 158, 160, 59), (384, 221, 222, 385), (102, 105, 215, 212), (438, 435, 434, 436), (26, 28, 230, 264), (278, 279, 138, 137, 277)])
me_satnogs_meteo_roof.use_remesh_preserve_volume = False
me_satnogs_meteo_roof.use_remesh_preserve_attributes = False
me_satnogs_meteo_roof.use_mirror_vertex_groups = False
me_satnogs_meteo_roof.update()

# ---- objects
ob_satnogs_meteo_roof = bpy.data.objects.new('Satnogs-Meteo-Roof', me_satnogs_meteo_roof)
ob_lamp = bpy.data.objects.new('Lamp', light_lamp)
ob_camera = bpy.data.objects.new('Camera', cam_camera)

# ---- transforms, parenting, visibility, modifiers, constraints
ob_satnogs_meteo_roof.location = (0.0, 0.0, 0.0)
ob_satnogs_meteo_roof.lineart.crease_threshold = 0.0
ob_lamp.location = (4.076, 1.005, 5.904)
ob_lamp.rotation_euler = (0.6503, 0.05522, 1.866)
ob_lamp.lock_rotations_4d = False
ob_lamp.empty_display_type = 'ARROWS'
ob_lamp.color = (0.0, 0.0, 0.0, 0.0)
ob_lamp.lineart.crease_threshold = 0.0
ob_camera.location = (7.481, -6.508, 5.344)
ob_camera.rotation_euler = (1.109, 0.01082, 0.8149)
ob_camera.lock_rotations_4d = False
ob_camera.empty_display_type = 'ARROWS'
ob_camera.color = (0.0, 0.0, 0.0, 0.0)
ob_camera.display_type = 'WIRE'
ob_camera.lineart.crease_threshold = 0.0

# ---- collection membership
col_collection_1.objects.link(ob_satnogs_meteo_roof)
col_collection_1.objects.link(ob_lamp)
col_collection_1.objects.link(ob_camera)

# ---- scene / render settings (as saved in the file)
scene.camera = ob_camera
scene.frame_start = 1; scene.frame_end = 250; scene.frame_set(1)
scene.render.engine = 'BLENDER_EEVEE_NEXT'
scene.render.image_settings.compression = 90
scene.render.resolution_percentage = 50
scene.render.dither_intensity = 0.0
scene.cycles.use_denoising = False
scene.cycles.samples = 10
scene.cycles.sampling_pattern = 'TABULATED_SOBOL'
scene.cycles.light_sampling_threshold = 0.0
scene.cycles.use_adaptive_sampling = False
scene.cycles.use_light_tree = False
scene.cycles.blur_glossy = 0.0
scene.cycles.volume_bounces = 1
scene.cycles.pixel_filter_type = 'GAUSSIAN'
scene.cycles.sample_clamp_indirect = 0.0
scene.view_settings.view_transform = 'Standard'
bpy.context.view_layer.update()
